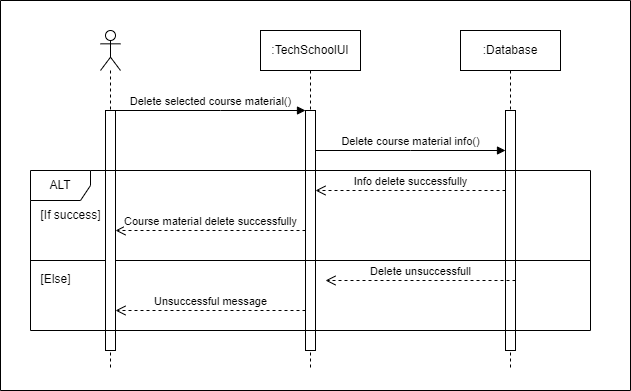

The diagram above was exported from draw.io. Its source (the exported page's mxGraphModel, read from the mxfile embedded in the PNG):
<mxGraphModel dx="880" dy="532" grid="1" gridSize="10" guides="1" tooltips="1" connect="1" arrows="1" fold="1" page="1" pageScale="1" pageWidth="827" pageHeight="1169" background="#ffffff" math="0" shadow="0">
  <root>
    <mxCell id="0" />
    <mxCell id="1" parent="0" />
    <mxCell id="qjO2vjj_thnsC_SqSiqo-1" value=":TechSchoolUI" style="shape=umlLifeline;perimeter=lifelinePerimeter;whiteSpace=wrap;html=1;container=1;dropTarget=0;collapsible=0;recursiveResize=0;outlineConnect=0;portConstraint=eastwest;newEdgeStyle={&quot;curved&quot;:0,&quot;rounded&quot;:0};" vertex="1" parent="1">
      <mxGeometry x="350" y="80" width="100" height="340" as="geometry" />
    </mxCell>
    <mxCell id="qjO2vjj_thnsC_SqSiqo-2" value="" style="html=1;points=[[0,0,0,0,5],[0,1,0,0,-5],[1,0,0,0,5],[1,1,0,0,-5]];perimeter=orthogonalPerimeter;outlineConnect=0;targetShapes=umlLifeline;portConstraint=eastwest;newEdgeStyle={&quot;curved&quot;:0,&quot;rounded&quot;:0};" vertex="1" parent="qjO2vjj_thnsC_SqSiqo-1">
      <mxGeometry x="45" y="80" width="10" height="240" as="geometry" />
    </mxCell>
    <mxCell id="qjO2vjj_thnsC_SqSiqo-3" value=":Database" style="shape=umlLifeline;perimeter=lifelinePerimeter;whiteSpace=wrap;html=1;container=1;dropTarget=0;collapsible=0;recursiveResize=0;outlineConnect=0;portConstraint=eastwest;newEdgeStyle={&quot;curved&quot;:0,&quot;rounded&quot;:0};" vertex="1" parent="1">
      <mxGeometry x="550" y="80" width="100" height="340" as="geometry" />
    </mxCell>
    <mxCell id="qjO2vjj_thnsC_SqSiqo-4" value="" style="html=1;points=[[0,0,0,0,5],[0,1,0,0,-5],[1,0,0,0,5],[1,1,0,0,-5]];perimeter=orthogonalPerimeter;outlineConnect=0;targetShapes=umlLifeline;portConstraint=eastwest;newEdgeStyle={&quot;curved&quot;:0,&quot;rounded&quot;:0};" vertex="1" parent="qjO2vjj_thnsC_SqSiqo-3">
      <mxGeometry x="45" y="80" width="10" height="240" as="geometry" />
    </mxCell>
    <mxCell id="qjO2vjj_thnsC_SqSiqo-5" value="Delete selected course material()" style="html=1;verticalAlign=bottom;endArrow=block;curved=0;rounded=0;" edge="1" parent="1" source="qjO2vjj_thnsC_SqSiqo-16" target="qjO2vjj_thnsC_SqSiqo-2">
      <mxGeometry width="80" relative="1" as="geometry">
        <mxPoint x="370" y="280" as="sourcePoint" />
        <mxPoint x="450" y="280" as="targetPoint" />
        <Array as="points">
          <mxPoint x="310" y="160" />
        </Array>
      </mxGeometry>
    </mxCell>
    <mxCell id="qjO2vjj_thnsC_SqSiqo-6" value="Delete course material info()" style="html=1;verticalAlign=bottom;endArrow=block;curved=0;rounded=0;" edge="1" parent="1" source="qjO2vjj_thnsC_SqSiqo-2" target="qjO2vjj_thnsC_SqSiqo-4">
      <mxGeometry width="80" relative="1" as="geometry">
        <mxPoint x="370" y="280" as="sourcePoint" />
        <mxPoint x="450" y="280" as="targetPoint" />
        <Array as="points">
          <mxPoint x="500" y="200" />
        </Array>
      </mxGeometry>
    </mxCell>
    <mxCell id="qjO2vjj_thnsC_SqSiqo-7" value="Info delete successfully" style="html=1;verticalAlign=bottom;endArrow=open;dashed=1;endSize=8;curved=0;rounded=0;" edge="1" parent="1" source="qjO2vjj_thnsC_SqSiqo-4" target="qjO2vjj_thnsC_SqSiqo-2">
      <mxGeometry relative="1" as="geometry">
        <mxPoint x="600" y="340" as="sourcePoint" />
        <mxPoint x="410" y="340" as="targetPoint" />
        <Array as="points">
          <mxPoint x="490" y="240" />
        </Array>
      </mxGeometry>
    </mxCell>
    <mxCell id="qjO2vjj_thnsC_SqSiqo-8" value="Course material delete successfully" style="html=1;verticalAlign=bottom;endArrow=open;dashed=1;endSize=8;curved=0;rounded=0;" edge="1" parent="1" source="qjO2vjj_thnsC_SqSiqo-2" target="qjO2vjj_thnsC_SqSiqo-16">
      <mxGeometry relative="1" as="geometry">
        <mxPoint x="450" y="280" as="sourcePoint" />
        <mxPoint x="370" y="280" as="targetPoint" />
        <Array as="points">
          <mxPoint x="310" y="280" />
        </Array>
      </mxGeometry>
    </mxCell>
    <mxCell id="qjO2vjj_thnsC_SqSiqo-9" value="Unsuccessful message" style="html=1;verticalAlign=bottom;endArrow=open;dashed=1;endSize=8;curved=0;rounded=0;" edge="1" parent="1" source="qjO2vjj_thnsC_SqSiqo-2" target="qjO2vjj_thnsC_SqSiqo-16">
      <mxGeometry relative="1" as="geometry">
        <mxPoint x="450" y="280" as="sourcePoint" />
        <mxPoint x="370" y="280" as="targetPoint" />
        <Array as="points">
          <mxPoint x="300" y="360" />
        </Array>
      </mxGeometry>
    </mxCell>
    <mxCell id="qjO2vjj_thnsC_SqSiqo-10" value="" style="swimlane;startSize=0;" vertex="1" parent="1">
      <mxGeometry x="90" y="50" width="630" height="390" as="geometry" />
    </mxCell>
    <mxCell id="qjO2vjj_thnsC_SqSiqo-11" value="[If success]" style="text;html=1;align=center;verticalAlign=middle;resizable=0;points=[];autosize=1;strokeColor=none;fillColor=none;" vertex="1" parent="qjO2vjj_thnsC_SqSiqo-10">
      <mxGeometry x="30" y="200" width="80" height="30" as="geometry" />
    </mxCell>
    <mxCell id="qjO2vjj_thnsC_SqSiqo-12" value="[Else]" style="text;html=1;align=center;verticalAlign=middle;resizable=0;points=[];autosize=1;strokeColor=none;fillColor=none;" vertex="1" parent="qjO2vjj_thnsC_SqSiqo-10">
      <mxGeometry x="30" y="264" width="50" height="30" as="geometry" />
    </mxCell>
    <mxCell id="qjO2vjj_thnsC_SqSiqo-13" value="" style="line;strokeWidth=1;fillColor=none;align=left;verticalAlign=middle;spacingTop=-1;spacingLeft=3;spacingRight=3;rotatable=0;labelPosition=right;points=[];portConstraint=eastwest;strokeColor=inherit;" vertex="1" parent="qjO2vjj_thnsC_SqSiqo-10">
      <mxGeometry x="30" y="256" width="560" height="8" as="geometry" />
    </mxCell>
    <mxCell id="qjO2vjj_thnsC_SqSiqo-14" value="Delete unsuccessfull" style="html=1;verticalAlign=bottom;endArrow=open;dashed=1;endSize=8;curved=0;rounded=0;" edge="1" parent="qjO2vjj_thnsC_SqSiqo-10">
      <mxGeometry relative="1" as="geometry">
        <mxPoint x="515" y="280" as="sourcePoint" />
        <mxPoint x="325" y="280" as="targetPoint" />
        <Array as="points" />
      </mxGeometry>
    </mxCell>
    <mxCell id="qjO2vjj_thnsC_SqSiqo-15" value="" style="shape=umlLifeline;perimeter=lifelinePerimeter;whiteSpace=wrap;html=1;container=1;dropTarget=0;collapsible=0;recursiveResize=0;outlineConnect=0;portConstraint=eastwest;newEdgeStyle={&quot;curved&quot;:0,&quot;rounded&quot;:0};participant=umlActor;" vertex="1" parent="qjO2vjj_thnsC_SqSiqo-10">
      <mxGeometry x="100" y="30" width="20" height="340" as="geometry" />
    </mxCell>
    <mxCell id="qjO2vjj_thnsC_SqSiqo-16" value="" style="html=1;points=[[0,0,0,0,5],[0,1,0,0,-5],[1,0,0,0,5],[1,1,0,0,-5]];perimeter=orthogonalPerimeter;outlineConnect=0;targetShapes=umlLifeline;portConstraint=eastwest;newEdgeStyle={&quot;curved&quot;:0,&quot;rounded&quot;:0};" vertex="1" parent="qjO2vjj_thnsC_SqSiqo-15">
      <mxGeometry x="5" y="80" width="10" height="240" as="geometry" />
    </mxCell>
    <mxCell id="qjO2vjj_thnsC_SqSiqo-17" value="ALT" style="shape=umlFrame;whiteSpace=wrap;html=1;pointerEvents=0;" vertex="1" parent="qjO2vjj_thnsC_SqSiqo-10">
      <mxGeometry x="30" y="170" width="560" height="160" as="geometry" />
    </mxCell>
  </root>
</mxGraphModel>